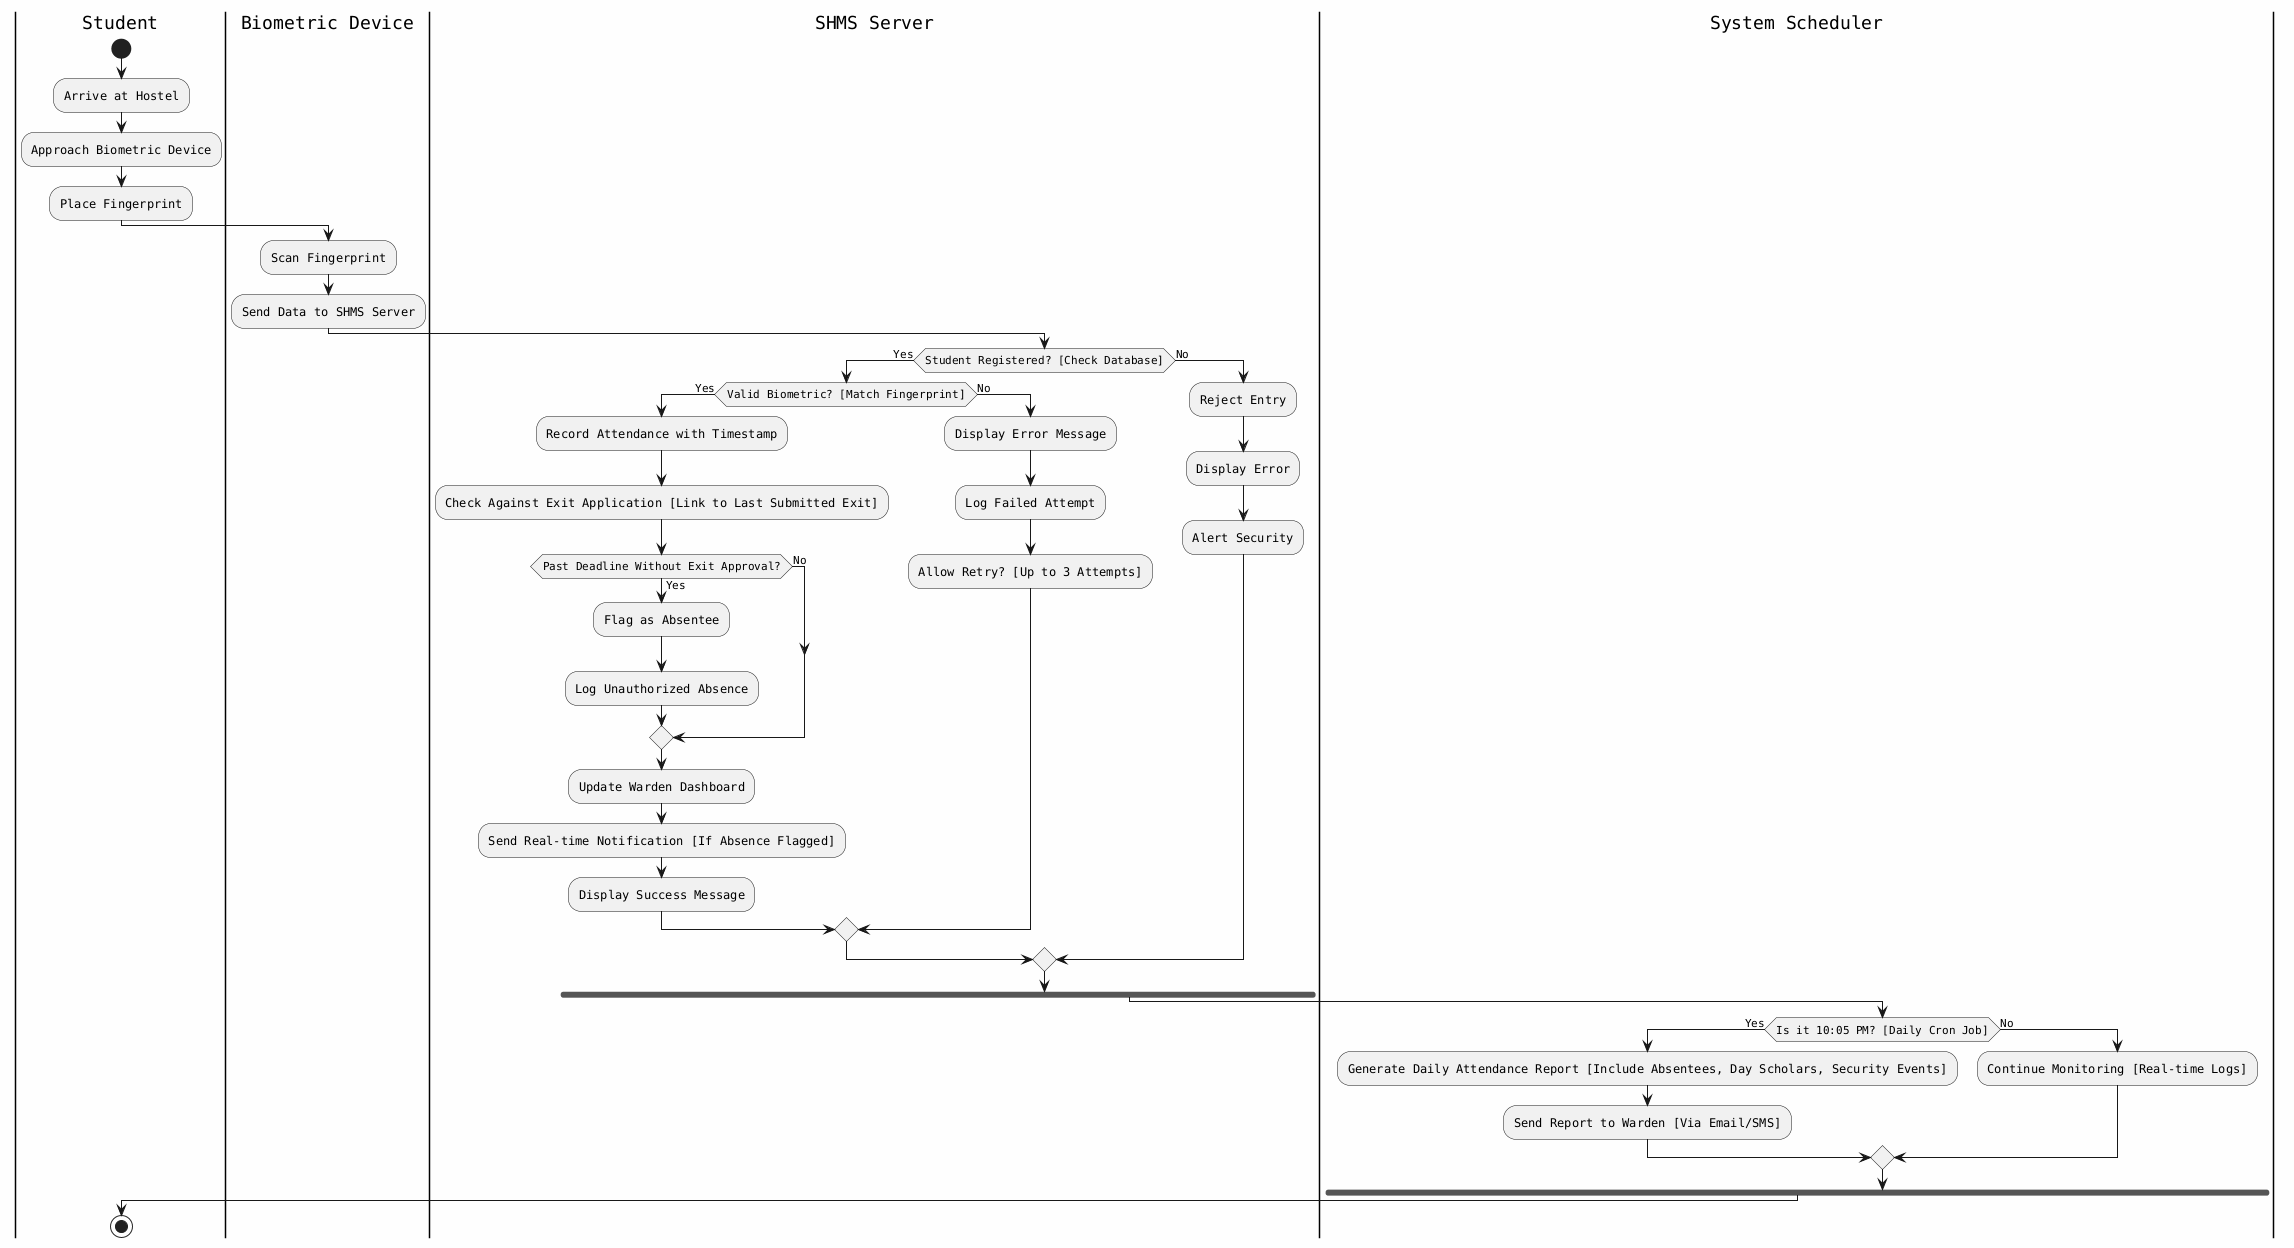

The diagram above was rendered by PlantUML. Its source (embedded in the PNG):
@startuml
!define ARROW_COLOR #000000
skinparam backgroundColor #FEFEFE
skinparam defaultFontName Courier
skinparam swimlaneBackgroundColor #EEEEEE

|Student|
start
:Arrive at Hostel;
:Approach Biometric Device;
:Place Fingerprint;

|Biometric Device|
:Scan Fingerprint;
:Send Data to SHMS Server;

|SHMS Server|
if (Student Registered? [Check Database]) then (Yes)
  if (Valid Biometric? [Match Fingerprint]) then (Yes)
    :Record Attendance with Timestamp;
    :Check Against Exit Application [Link to Last Submitted Exit];
    if (Past Deadline Without Exit Approval?) then (Yes)
      :Flag as Absentee;
      :Log Unauthorized Absence;
    else (No)
    endif
    :Update Warden Dashboard;
    :Send Real-time Notification [If Absence Flagged];
    :Display Success Message;
  else (No)
    :Display Error Message;
    :Log Failed Attempt;
    :Allow Retry? [Up to 3 Attempts];
  endif
else (No)
  :Reject Entry;
  :Display Error;
  :Alert Security;
endif

fork
  |System Scheduler|
  if (Is it 10:05 PM? [Daily Cron Job]) then (Yes)
    :Generate Daily Attendance Report [Include Absentees, Day Scholars, Security Events];
    :Send Report to Warden [Via Email/SMS];
  else (No)
    :Continue Monitoring [Real-time Logs];
  endif
fork end

|Student|
stop
@enduml